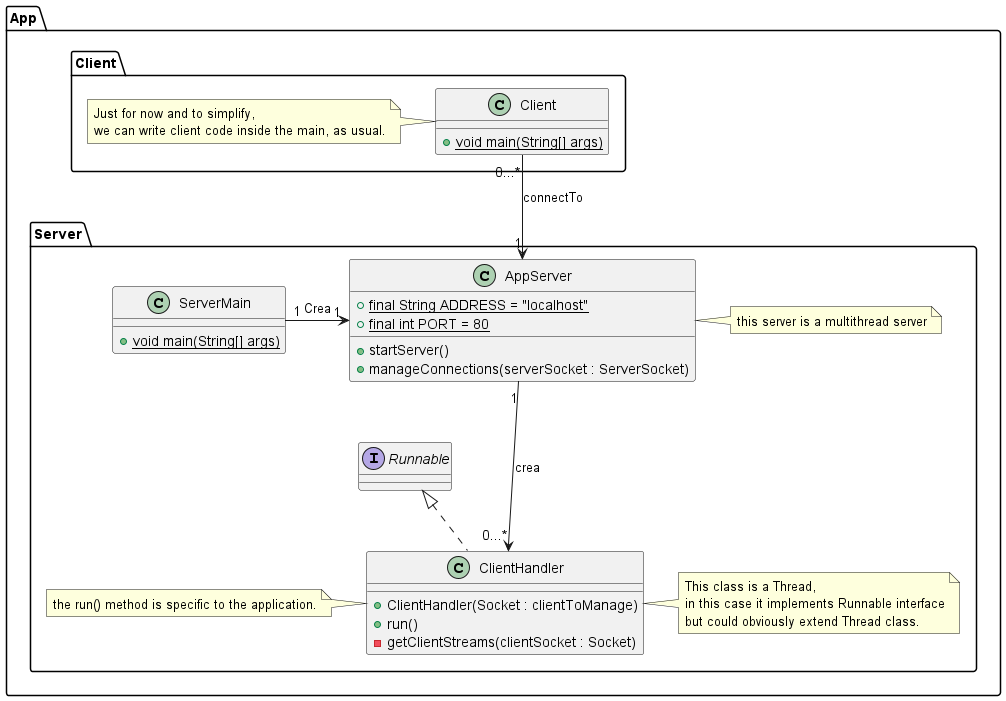

The diagram above was rendered by PlantUML. Its source (embedded in the PNG):
@startuml
package App.Server{

class ServerMain{
+{static} void main(String[] args)
}

class AppServer {
    + {static} final String ADDRESS = "localhost"
    + {static} final int PORT = 80

    +startServer()
    +manageConnections(serverSocket : ServerSocket)
}

class ClientHandler implements Runnable {
    + ClientHandler(Socket : clientToManage)
    +run()
    - getClientStreams(clientSocket : Socket)
}

note right of ClientHandler: This class is a Thread,\nin this case it implements Runnable interface\nbut could obviously extend Thread class.
note left of ClientHandler: the run() method is specific to the application.
note right of AppServer: this server is a multithread server
AppServer "1" ---> "0...*" ClientHandler : "crea"
ServerMain "1" -> "1" AppServer : "Crea"

}


package App.Client{

class Client{
+ {static} void main(String[] args)
}
note left of Client: Just for now and to simplify,\nwe can write client code inside the main, as usual.
Client "0...*" --> "1" AppServer : connectTo

@enduml